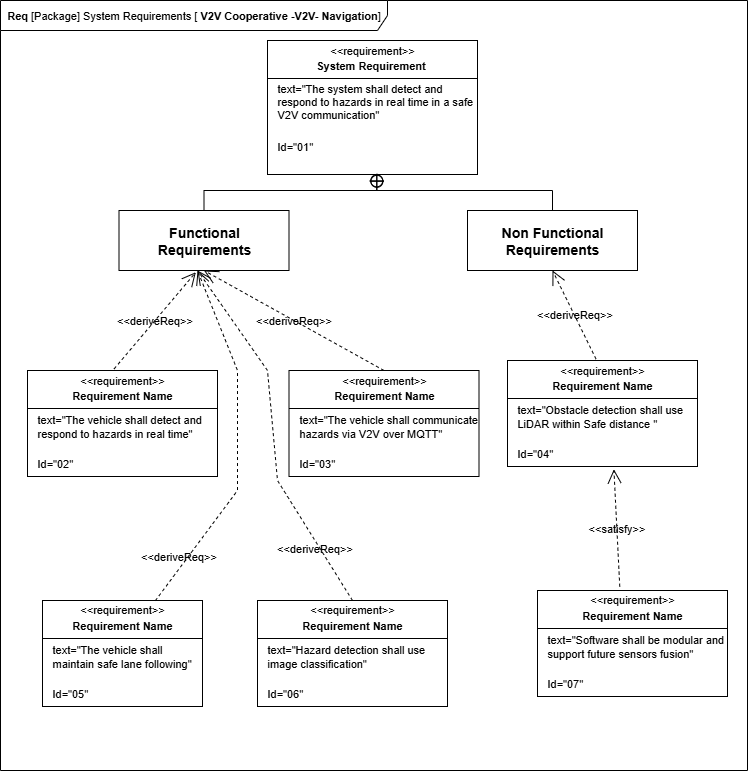

The diagram above was exported from draw.io. Its source (the exported page's mxGraphModel, read from the mxfile embedded in the PNG):
<mxGraphModel dx="1594" dy="895" grid="1" gridSize="10" guides="1" tooltips="1" connect="1" arrows="1" fold="1" page="1" pageScale="1" pageWidth="827" pageHeight="1169" math="0" shadow="0">
  <root>
    <mxCell id="0" />
    <mxCell id="1" parent="0" />
    <mxCell id="mPgQsxYJiPaG7lfjC5M3-1" value="&lt;font&gt;&lt;b&gt;Req &lt;/b&gt;[Package] System Requirements [ &lt;b&gt;V2V Cooperative -V2V- Navigation&lt;/b&gt;&lt;span style=&quot;background-color: transparent; color: light-dark(rgb(0, 0, 0), rgb(255, 255, 255));&quot;&gt;]&lt;/span&gt;&lt;/font&gt;" style="shape=umlFrame;whiteSpace=wrap;html=1;pointerEvents=0;width=387;height=30;strokeWidth=1;fontSize=11;labelBackgroundColor=none;" vertex="1" parent="1">
      <mxGeometry x="33" y="230" width="747" height="770" as="geometry" />
    </mxCell>
    <mxCell id="mPgQsxYJiPaG7lfjC5M3-2" value="" style="fontStyle=1;align=center;verticalAlign=middle;childLayout=stackLayout;horizontal=1;horizontalStack=0;resizeParent=1;resizeParentMax=0;resizeLast=0;marginBottom=0;strokeWidth=1;fontSize=11;labelBackgroundColor=none;" vertex="1" parent="1">
      <mxGeometry x="300" y="270" width="210" height="134" as="geometry" />
    </mxCell>
    <mxCell id="mPgQsxYJiPaG7lfjC5M3-3" value="&amp;lt;&amp;lt;requirement&amp;gt;&amp;gt;" style="html=1;align=center;spacing=0;verticalAlign=middle;strokeColor=none;fillColor=none;whiteSpace=wrap;spacingTop=3;strokeWidth=1;fontSize=11;labelBackgroundColor=none;" vertex="1" parent="mPgQsxYJiPaG7lfjC5M3-2">
      <mxGeometry width="210" height="16" as="geometry" />
    </mxCell>
    <mxCell id="mPgQsxYJiPaG7lfjC5M3-4" value="System Requirement&amp;nbsp;" style="html=1;align=center;spacing=0;verticalAlign=middle;strokeColor=none;fillColor=none;whiteSpace=wrap;fontStyle=1;strokeWidth=1;fontSize=11;labelBackgroundColor=none;" vertex="1" parent="mPgQsxYJiPaG7lfjC5M3-2">
      <mxGeometry y="16" width="210" height="18" as="geometry" />
    </mxCell>
    <mxCell id="mPgQsxYJiPaG7lfjC5M3-5" value="" style="line;strokeWidth=1;fillColor=none;align=left;verticalAlign=middle;spacingTop=-1;spacingLeft=3;spacingRight=3;rotatable=0;labelPosition=right;points=[];portConstraint=eastwest;fontSize=11;labelBackgroundColor=none;" vertex="1" parent="mPgQsxYJiPaG7lfjC5M3-2">
      <mxGeometry y="34" width="210" height="8" as="geometry" />
    </mxCell>
    <mxCell id="mPgQsxYJiPaG7lfjC5M3-6" value="text=&quot;The system shall detect and respond to hazards in real time in a safe V2V communication&quot;" style="html=1;align=left;spacing=0;verticalAlign=middle;strokeColor=none;fillColor=none;whiteSpace=wrap;spacingLeft=10;strokeWidth=1;fontSize=11;labelBackgroundColor=none;" vertex="1" parent="mPgQsxYJiPaG7lfjC5M3-2">
      <mxGeometry y="42" width="210" height="38" as="geometry" />
    </mxCell>
    <mxCell id="mPgQsxYJiPaG7lfjC5M3-7" value="Id=&quot;01&quot;" style="html=1;align=left;spacing=0;verticalAlign=middle;strokeColor=none;fillColor=none;whiteSpace=wrap;spacingLeft=10;strokeWidth=1;fontSize=11;labelBackgroundColor=none;" vertex="1" parent="mPgQsxYJiPaG7lfjC5M3-2">
      <mxGeometry y="80" width="210" height="52" as="geometry" />
    </mxCell>
    <mxCell id="mPgQsxYJiPaG7lfjC5M3-8" value="" style="html=1;align=center;spacing=0;verticalAlign=middle;strokeColor=none;fillColor=none;whiteSpace=wrap;strokeWidth=1;fontSize=11;labelBackgroundColor=none;" vertex="1" parent="mPgQsxYJiPaG7lfjC5M3-2">
      <mxGeometry y="132" width="210" height="2" as="geometry" />
    </mxCell>
    <mxCell id="mPgQsxYJiPaG7lfjC5M3-10" value="&lt;b&gt;&lt;font style=&quot;font-size: 14px;&quot;&gt;Functional Requirements&lt;/font&gt;&lt;/b&gt;" style="shape=rect;html=1;whiteSpace=wrap;align=center;strokeWidth=1;fontSize=11;labelBackgroundColor=none;" vertex="1" parent="1">
      <mxGeometry x="151.5" y="440" width="170" height="60" as="geometry" />
    </mxCell>
    <mxCell id="mPgQsxYJiPaG7lfjC5M3-11" value="&lt;b&gt;&lt;font style=&quot;font-size: 14px;&quot;&gt;Non Functional Requirements&lt;/font&gt;&lt;/b&gt;" style="shape=rect;html=1;whiteSpace=wrap;align=center;strokeWidth=1;fontSize=11;labelBackgroundColor=none;" vertex="1" parent="1">
      <mxGeometry x="500" y="440" width="170" height="60" as="geometry" />
    </mxCell>
    <mxCell id="mPgQsxYJiPaG7lfjC5M3-12" value="" style="rounded=0;html=1;labelBackgroundColor=none;endArrow=none;edgeStyle=elbowEdgeStyle;elbow=vertical;startArrow=sysMLPackCont;startSize=12;entryX=0.5;entryY=0;entryDx=0;entryDy=0;strokeWidth=1;fontSize=11;exitX=0.521;exitY=0.93;exitDx=0;exitDy=0;exitPerimeter=0;fontColor=default;" edge="1" source="mPgQsxYJiPaG7lfjC5M3-8" target="mPgQsxYJiPaG7lfjC5M3-10" parent="1">
      <mxGeometry relative="1" as="geometry">
        <mxPoint x="410" y="410" as="sourcePoint" />
        <mxPoint x="210" y="524" as="targetPoint" />
        <Array as="points">
          <mxPoint x="320" y="420" />
        </Array>
      </mxGeometry>
    </mxCell>
    <mxCell id="mPgQsxYJiPaG7lfjC5M3-13" value="" style="rounded=0;html=1;labelBackgroundColor=none;endArrow=none;edgeStyle=elbowEdgeStyle;elbow=vertical;startArrow=sysMLPackCont;startSize=12;exitX=0.52;exitY=0.643;exitDx=0;exitDy=0;exitPerimeter=0;entryX=0.5;entryY=0;entryDx=0;entryDy=0;strokeWidth=1;fontSize=11;fontColor=default;" edge="1" source="mPgQsxYJiPaG7lfjC5M3-8" target="mPgQsxYJiPaG7lfjC5M3-11" parent="1">
      <mxGeometry relative="1" as="geometry">
        <mxPoint x="409.99999999999994" y="413.476" as="sourcePoint" />
        <mxPoint x="618.2" y="530" as="targetPoint" />
        <Array as="points">
          <mxPoint x="490" y="420" />
        </Array>
      </mxGeometry>
    </mxCell>
    <mxCell id="mPgQsxYJiPaG7lfjC5M3-14" value="" style="fontStyle=1;align=center;verticalAlign=middle;childLayout=stackLayout;horizontal=1;horizontalStack=0;resizeParent=1;resizeParentMax=0;resizeLast=0;marginBottom=0;strokeWidth=1;fontSize=11;labelBackgroundColor=none;" vertex="1" parent="1">
      <mxGeometry x="60" y="600" width="190" height="106" as="geometry" />
    </mxCell>
    <mxCell id="mPgQsxYJiPaG7lfjC5M3-15" value="&amp;lt;&amp;lt;requirement&amp;gt;&amp;gt;" style="html=1;align=center;spacing=0;verticalAlign=middle;strokeColor=none;fillColor=none;whiteSpace=wrap;spacingTop=3;strokeWidth=1;fontSize=11;labelBackgroundColor=none;" vertex="1" parent="mPgQsxYJiPaG7lfjC5M3-14">
      <mxGeometry width="190" height="16" as="geometry" />
    </mxCell>
    <mxCell id="mPgQsxYJiPaG7lfjC5M3-16" value="Requirement Name" style="html=1;align=center;spacing=0;verticalAlign=middle;strokeColor=none;fillColor=none;whiteSpace=wrap;fontStyle=1;strokeWidth=1;fontSize=11;labelBackgroundColor=none;" vertex="1" parent="mPgQsxYJiPaG7lfjC5M3-14">
      <mxGeometry y="16" width="190" height="18" as="geometry" />
    </mxCell>
    <mxCell id="mPgQsxYJiPaG7lfjC5M3-17" value="" style="line;strokeWidth=1;fillColor=none;align=left;verticalAlign=middle;spacingTop=-1;spacingLeft=3;spacingRight=3;rotatable=0;labelPosition=right;points=[];portConstraint=eastwest;fontSize=11;labelBackgroundColor=none;" vertex="1" parent="mPgQsxYJiPaG7lfjC5M3-14">
      <mxGeometry y="34" width="190" height="8" as="geometry" />
    </mxCell>
    <mxCell id="mPgQsxYJiPaG7lfjC5M3-18" value="text=&quot;The vehicle shall detect and respond to hazards in real time&quot;" style="html=1;align=left;spacing=0;verticalAlign=middle;strokeColor=none;fillColor=none;whiteSpace=wrap;spacingLeft=10;strokeWidth=1;fontSize=11;labelBackgroundColor=none;" vertex="1" parent="mPgQsxYJiPaG7lfjC5M3-14">
      <mxGeometry y="42" width="190" height="28" as="geometry" />
    </mxCell>
    <mxCell id="mPgQsxYJiPaG7lfjC5M3-20" value="" style="html=1;align=center;spacing=0;verticalAlign=middle;strokeColor=none;fillColor=none;whiteSpace=wrap;strokeWidth=1;fontSize=11;labelBackgroundColor=none;" vertex="1" parent="mPgQsxYJiPaG7lfjC5M3-14">
      <mxGeometry y="70" width="190" height="10" as="geometry" />
    </mxCell>
    <mxCell id="mPgQsxYJiPaG7lfjC5M3-19" value="Id=&quot;02&quot;" style="html=1;align=left;spacing=0;verticalAlign=middle;strokeColor=none;fillColor=none;whiteSpace=wrap;spacingLeft=10;strokeWidth=1;fontSize=11;labelBackgroundColor=none;" vertex="1" parent="mPgQsxYJiPaG7lfjC5M3-14">
      <mxGeometry y="80" width="190" height="26" as="geometry" />
    </mxCell>
    <mxCell id="mPgQsxYJiPaG7lfjC5M3-21" value="" style="fontStyle=1;align=center;verticalAlign=middle;childLayout=stackLayout;horizontal=1;horizontalStack=0;resizeParent=1;resizeParentMax=0;resizeLast=0;marginBottom=0;strokeWidth=1;fontSize=11;labelBackgroundColor=none;" vertex="1" parent="1">
      <mxGeometry x="321.5" y="600" width="190" height="106" as="geometry" />
    </mxCell>
    <mxCell id="mPgQsxYJiPaG7lfjC5M3-22" value="&amp;lt;&amp;lt;requirement&amp;gt;&amp;gt;" style="html=1;align=center;spacing=0;verticalAlign=middle;strokeColor=none;fillColor=none;whiteSpace=wrap;spacingTop=3;strokeWidth=1;fontSize=11;labelBackgroundColor=none;" vertex="1" parent="mPgQsxYJiPaG7lfjC5M3-21">
      <mxGeometry width="190" height="16" as="geometry" />
    </mxCell>
    <mxCell id="mPgQsxYJiPaG7lfjC5M3-23" value="Requirement Name" style="html=1;align=center;spacing=0;verticalAlign=middle;strokeColor=none;fillColor=none;whiteSpace=wrap;fontStyle=1;strokeWidth=1;fontSize=11;labelBackgroundColor=none;" vertex="1" parent="mPgQsxYJiPaG7lfjC5M3-21">
      <mxGeometry y="16" width="190" height="18" as="geometry" />
    </mxCell>
    <mxCell id="mPgQsxYJiPaG7lfjC5M3-24" value="" style="line;strokeWidth=1;fillColor=none;align=left;verticalAlign=middle;spacingTop=-1;spacingLeft=3;spacingRight=3;rotatable=0;labelPosition=right;points=[];portConstraint=eastwest;fontSize=11;labelBackgroundColor=none;" vertex="1" parent="mPgQsxYJiPaG7lfjC5M3-21">
      <mxGeometry y="34" width="190" height="8" as="geometry" />
    </mxCell>
    <mxCell id="mPgQsxYJiPaG7lfjC5M3-25" value="text=&quot;The vehicle shall communicate hazards via V2V over MQTT&quot;" style="html=1;align=left;spacing=0;verticalAlign=middle;strokeColor=none;fillColor=none;whiteSpace=wrap;spacingLeft=10;strokeWidth=1;fontSize=11;labelBackgroundColor=none;" vertex="1" parent="mPgQsxYJiPaG7lfjC5M3-21">
      <mxGeometry y="42" width="190" height="28" as="geometry" />
    </mxCell>
    <mxCell id="mPgQsxYJiPaG7lfjC5M3-26" value="" style="html=1;align=center;spacing=0;verticalAlign=middle;strokeColor=none;fillColor=none;whiteSpace=wrap;strokeWidth=1;fontSize=11;labelBackgroundColor=none;" vertex="1" parent="mPgQsxYJiPaG7lfjC5M3-21">
      <mxGeometry y="70" width="190" height="10" as="geometry" />
    </mxCell>
    <mxCell id="mPgQsxYJiPaG7lfjC5M3-27" value="Id=&quot;03&quot;" style="html=1;align=left;spacing=0;verticalAlign=middle;strokeColor=none;fillColor=none;whiteSpace=wrap;spacingLeft=10;strokeWidth=1;fontSize=11;labelBackgroundColor=none;" vertex="1" parent="mPgQsxYJiPaG7lfjC5M3-21">
      <mxGeometry y="80" width="190" height="26" as="geometry" />
    </mxCell>
    <mxCell id="mPgQsxYJiPaG7lfjC5M3-28" value="" style="fontStyle=1;align=center;verticalAlign=middle;childLayout=stackLayout;horizontal=1;horizontalStack=0;resizeParent=1;resizeParentMax=0;resizeLast=0;marginBottom=0;strokeWidth=1;fontSize=11;labelBackgroundColor=none;" vertex="1" parent="1">
      <mxGeometry x="75" y="830" width="160" height="106" as="geometry" />
    </mxCell>
    <mxCell id="mPgQsxYJiPaG7lfjC5M3-29" value="&amp;lt;&amp;lt;requirement&amp;gt;&amp;gt;" style="html=1;align=center;spacing=0;verticalAlign=middle;strokeColor=none;fillColor=none;whiteSpace=wrap;spacingTop=3;strokeWidth=1;fontSize=11;labelBackgroundColor=none;" vertex="1" parent="mPgQsxYJiPaG7lfjC5M3-28">
      <mxGeometry width="160" height="16" as="geometry" />
    </mxCell>
    <mxCell id="mPgQsxYJiPaG7lfjC5M3-30" value="Requirement Name" style="html=1;align=center;spacing=0;verticalAlign=middle;strokeColor=none;fillColor=none;whiteSpace=wrap;fontStyle=1;strokeWidth=1;fontSize=11;labelBackgroundColor=none;" vertex="1" parent="mPgQsxYJiPaG7lfjC5M3-28">
      <mxGeometry y="16" width="160" height="18" as="geometry" />
    </mxCell>
    <mxCell id="mPgQsxYJiPaG7lfjC5M3-31" value="" style="line;strokeWidth=1;fillColor=none;align=left;verticalAlign=middle;spacingTop=-1;spacingLeft=3;spacingRight=3;rotatable=0;labelPosition=right;points=[];portConstraint=eastwest;fontSize=11;labelBackgroundColor=none;" vertex="1" parent="mPgQsxYJiPaG7lfjC5M3-28">
      <mxGeometry y="34" width="160" height="8" as="geometry" />
    </mxCell>
    <mxCell id="mPgQsxYJiPaG7lfjC5M3-32" value="text=&quot;The vehicle shall maintain safe lane following&quot;" style="html=1;align=left;spacing=0;verticalAlign=middle;strokeColor=none;fillColor=none;whiteSpace=wrap;spacingLeft=10;strokeWidth=1;fontSize=11;labelBackgroundColor=none;" vertex="1" parent="mPgQsxYJiPaG7lfjC5M3-28">
      <mxGeometry y="42" width="160" height="28" as="geometry" />
    </mxCell>
    <mxCell id="mPgQsxYJiPaG7lfjC5M3-33" value="" style="html=1;align=center;spacing=0;verticalAlign=middle;strokeColor=none;fillColor=none;whiteSpace=wrap;strokeWidth=1;fontSize=11;labelBackgroundColor=none;" vertex="1" parent="mPgQsxYJiPaG7lfjC5M3-28">
      <mxGeometry y="70" width="160" height="10" as="geometry" />
    </mxCell>
    <mxCell id="mPgQsxYJiPaG7lfjC5M3-34" value="Id=&quot;05&quot;" style="html=1;align=left;spacing=0;verticalAlign=middle;strokeColor=none;fillColor=none;whiteSpace=wrap;spacingLeft=10;strokeWidth=1;fontSize=11;labelBackgroundColor=none;" vertex="1" parent="mPgQsxYJiPaG7lfjC5M3-28">
      <mxGeometry y="80" width="160" height="26" as="geometry" />
    </mxCell>
    <mxCell id="mPgQsxYJiPaG7lfjC5M3-35" value="" style="fontStyle=1;align=center;verticalAlign=middle;childLayout=stackLayout;horizontal=1;horizontalStack=0;resizeParent=1;resizeParentMax=0;resizeLast=0;marginBottom=0;strokeWidth=1;fontSize=11;labelBackgroundColor=none;" vertex="1" parent="1">
      <mxGeometry x="290" y="830" width="190" height="106" as="geometry" />
    </mxCell>
    <mxCell id="mPgQsxYJiPaG7lfjC5M3-36" value="&amp;lt;&amp;lt;requirement&amp;gt;&amp;gt;" style="html=1;align=center;spacing=0;verticalAlign=middle;strokeColor=none;fillColor=none;whiteSpace=wrap;spacingTop=3;strokeWidth=1;fontSize=11;labelBackgroundColor=none;" vertex="1" parent="mPgQsxYJiPaG7lfjC5M3-35">
      <mxGeometry width="190" height="16" as="geometry" />
    </mxCell>
    <mxCell id="mPgQsxYJiPaG7lfjC5M3-37" value="Requirement Name" style="html=1;align=center;spacing=0;verticalAlign=middle;strokeColor=none;fillColor=none;whiteSpace=wrap;fontStyle=1;strokeWidth=1;fontSize=11;labelBackgroundColor=none;" vertex="1" parent="mPgQsxYJiPaG7lfjC5M3-35">
      <mxGeometry y="16" width="190" height="18" as="geometry" />
    </mxCell>
    <mxCell id="mPgQsxYJiPaG7lfjC5M3-38" value="" style="line;strokeWidth=1;fillColor=none;align=left;verticalAlign=middle;spacingTop=-1;spacingLeft=3;spacingRight=3;rotatable=0;labelPosition=right;points=[];portConstraint=eastwest;fontSize=11;labelBackgroundColor=none;" vertex="1" parent="mPgQsxYJiPaG7lfjC5M3-35">
      <mxGeometry y="34" width="190" height="8" as="geometry" />
    </mxCell>
    <mxCell id="mPgQsxYJiPaG7lfjC5M3-39" value="text=&quot;Hazard detection shall use image classification&quot;" style="html=1;align=left;spacing=0;verticalAlign=middle;strokeColor=none;fillColor=none;whiteSpace=wrap;spacingLeft=10;strokeWidth=1;fontSize=11;labelBackgroundColor=none;" vertex="1" parent="mPgQsxYJiPaG7lfjC5M3-35">
      <mxGeometry y="42" width="190" height="28" as="geometry" />
    </mxCell>
    <mxCell id="mPgQsxYJiPaG7lfjC5M3-40" value="" style="html=1;align=center;spacing=0;verticalAlign=middle;strokeColor=none;fillColor=none;whiteSpace=wrap;strokeWidth=1;fontSize=11;labelBackgroundColor=none;" vertex="1" parent="mPgQsxYJiPaG7lfjC5M3-35">
      <mxGeometry y="70" width="190" height="10" as="geometry" />
    </mxCell>
    <mxCell id="mPgQsxYJiPaG7lfjC5M3-41" value="Id=&quot;06&quot;" style="html=1;align=left;spacing=0;verticalAlign=middle;strokeColor=none;fillColor=none;whiteSpace=wrap;spacingLeft=10;strokeWidth=1;fontSize=11;labelBackgroundColor=none;" vertex="1" parent="mPgQsxYJiPaG7lfjC5M3-35">
      <mxGeometry y="80" width="190" height="26" as="geometry" />
    </mxCell>
    <mxCell id="mPgQsxYJiPaG7lfjC5M3-42" value="" style="fontStyle=1;align=center;verticalAlign=middle;childLayout=stackLayout;horizontal=1;horizontalStack=0;resizeParent=1;resizeParentMax=0;resizeLast=0;marginBottom=0;strokeWidth=1;fontSize=11;labelBackgroundColor=none;" vertex="1" parent="1">
      <mxGeometry x="540" y="590" width="190" height="106" as="geometry" />
    </mxCell>
    <mxCell id="mPgQsxYJiPaG7lfjC5M3-43" value="&amp;lt;&amp;lt;requirement&amp;gt;&amp;gt;" style="html=1;align=center;spacing=0;verticalAlign=middle;strokeColor=none;fillColor=none;whiteSpace=wrap;spacingTop=3;strokeWidth=1;fontSize=11;labelBackgroundColor=none;" vertex="1" parent="mPgQsxYJiPaG7lfjC5M3-42">
      <mxGeometry width="190" height="16" as="geometry" />
    </mxCell>
    <mxCell id="mPgQsxYJiPaG7lfjC5M3-44" value="Requirement Name" style="html=1;align=center;spacing=0;verticalAlign=middle;strokeColor=none;fillColor=none;whiteSpace=wrap;fontStyle=1;strokeWidth=1;fontSize=11;labelBackgroundColor=none;" vertex="1" parent="mPgQsxYJiPaG7lfjC5M3-42">
      <mxGeometry y="16" width="190" height="18" as="geometry" />
    </mxCell>
    <mxCell id="mPgQsxYJiPaG7lfjC5M3-45" value="" style="line;strokeWidth=1;fillColor=none;align=left;verticalAlign=middle;spacingTop=-1;spacingLeft=3;spacingRight=3;rotatable=0;labelPosition=right;points=[];portConstraint=eastwest;fontSize=11;labelBackgroundColor=none;" vertex="1" parent="mPgQsxYJiPaG7lfjC5M3-42">
      <mxGeometry y="34" width="190" height="8" as="geometry" />
    </mxCell>
    <mxCell id="mPgQsxYJiPaG7lfjC5M3-46" value="text=&quot;Obstacle detection shall use LiDAR within Safe distance &quot;" style="html=1;align=left;spacing=0;verticalAlign=middle;strokeColor=none;fillColor=none;whiteSpace=wrap;spacingLeft=10;strokeWidth=1;fontSize=11;labelBackgroundColor=none;" vertex="1" parent="mPgQsxYJiPaG7lfjC5M3-42">
      <mxGeometry y="42" width="190" height="28" as="geometry" />
    </mxCell>
    <mxCell id="mPgQsxYJiPaG7lfjC5M3-47" value="" style="html=1;align=center;spacing=0;verticalAlign=middle;strokeColor=none;fillColor=none;whiteSpace=wrap;strokeWidth=1;fontSize=11;labelBackgroundColor=none;" vertex="1" parent="mPgQsxYJiPaG7lfjC5M3-42">
      <mxGeometry y="70" width="190" height="10" as="geometry" />
    </mxCell>
    <mxCell id="mPgQsxYJiPaG7lfjC5M3-48" value="Id=&quot;04&quot;" style="html=1;align=left;spacing=0;verticalAlign=middle;strokeColor=none;fillColor=none;whiteSpace=wrap;spacingLeft=10;strokeWidth=1;fontSize=11;labelBackgroundColor=none;" vertex="1" parent="mPgQsxYJiPaG7lfjC5M3-42">
      <mxGeometry y="80" width="190" height="26" as="geometry" />
    </mxCell>
    <mxCell id="mPgQsxYJiPaG7lfjC5M3-49" value="" style="fontStyle=1;align=center;verticalAlign=middle;childLayout=stackLayout;horizontal=1;horizontalStack=0;resizeParent=1;resizeParentMax=0;resizeLast=0;marginBottom=0;strokeWidth=1;fontSize=11;labelBackgroundColor=none;" vertex="1" parent="1">
      <mxGeometry x="570" y="820" width="190" height="106" as="geometry" />
    </mxCell>
    <mxCell id="mPgQsxYJiPaG7lfjC5M3-50" value="&amp;lt;&amp;lt;requirement&amp;gt;&amp;gt;" style="html=1;align=center;spacing=0;verticalAlign=middle;strokeColor=none;fillColor=none;whiteSpace=wrap;spacingTop=3;strokeWidth=1;fontSize=11;labelBackgroundColor=none;" vertex="1" parent="mPgQsxYJiPaG7lfjC5M3-49">
      <mxGeometry width="190" height="16" as="geometry" />
    </mxCell>
    <mxCell id="mPgQsxYJiPaG7lfjC5M3-51" value="Requirement Name" style="html=1;align=center;spacing=0;verticalAlign=middle;strokeColor=none;fillColor=none;whiteSpace=wrap;fontStyle=1;strokeWidth=1;fontSize=11;labelBackgroundColor=none;" vertex="1" parent="mPgQsxYJiPaG7lfjC5M3-49">
      <mxGeometry y="16" width="190" height="18" as="geometry" />
    </mxCell>
    <mxCell id="mPgQsxYJiPaG7lfjC5M3-52" value="" style="line;strokeWidth=1;fillColor=none;align=left;verticalAlign=middle;spacingTop=-1;spacingLeft=3;spacingRight=3;rotatable=0;labelPosition=right;points=[];portConstraint=eastwest;fontSize=11;labelBackgroundColor=none;" vertex="1" parent="mPgQsxYJiPaG7lfjC5M3-49">
      <mxGeometry y="34" width="190" height="8" as="geometry" />
    </mxCell>
    <mxCell id="mPgQsxYJiPaG7lfjC5M3-53" value="text=&quot;Software shall be modular and support future sensors fusion&quot;" style="html=1;align=left;spacing=0;verticalAlign=middle;strokeColor=none;fillColor=none;whiteSpace=wrap;spacingLeft=10;strokeWidth=1;fontSize=11;labelBackgroundColor=none;" vertex="1" parent="mPgQsxYJiPaG7lfjC5M3-49">
      <mxGeometry y="42" width="190" height="28" as="geometry" />
    </mxCell>
    <mxCell id="mPgQsxYJiPaG7lfjC5M3-54" value="" style="html=1;align=center;spacing=0;verticalAlign=middle;strokeColor=none;fillColor=none;whiteSpace=wrap;strokeWidth=1;fontSize=11;labelBackgroundColor=none;" vertex="1" parent="mPgQsxYJiPaG7lfjC5M3-49">
      <mxGeometry y="70" width="190" height="10" as="geometry" />
    </mxCell>
    <mxCell id="mPgQsxYJiPaG7lfjC5M3-55" value="Id=&quot;07&quot;" style="html=1;align=left;spacing=0;verticalAlign=middle;strokeColor=none;fillColor=none;whiteSpace=wrap;spacingLeft=10;strokeWidth=1;fontSize=11;labelBackgroundColor=none;" vertex="1" parent="mPgQsxYJiPaG7lfjC5M3-49">
      <mxGeometry y="80" width="190" height="26" as="geometry" />
    </mxCell>
    <mxCell id="mPgQsxYJiPaG7lfjC5M3-60" value="&amp;lt;&amp;lt;deriveReq&amp;gt;&amp;gt;" style="endArrow=open;html=1;edgeStyle=none;endSize=12;dashed=1;rounded=0;entryX=0.452;entryY=1.029;entryDx=0;entryDy=0;entryPerimeter=0;exitX=0.456;exitY=-0.103;exitDx=0;exitDy=0;exitPerimeter=0;fontSize=11;labelBackgroundColor=none;fontColor=default;" edge="1" source="mPgQsxYJiPaG7lfjC5M3-15" target="mPgQsxYJiPaG7lfjC5M3-10" parent="1">
      <mxGeometry relative="1" as="geometry">
        <mxPoint x="390" y="650" as="sourcePoint" />
        <mxPoint x="510" y="650" as="targetPoint" />
      </mxGeometry>
    </mxCell>
    <mxCell id="mPgQsxYJiPaG7lfjC5M3-61" value="&amp;lt;&amp;lt;deriveReq&amp;gt;&amp;gt;" style="endArrow=open;html=1;edgeStyle=none;endSize=12;dashed=1;rounded=0;entryX=0.5;entryY=1;entryDx=0;entryDy=0;exitX=0.5;exitY=0;exitDx=0;exitDy=0;fontSize=11;labelBackgroundColor=none;fontColor=default;" edge="1" parent="1" source="mPgQsxYJiPaG7lfjC5M3-22" target="mPgQsxYJiPaG7lfjC5M3-10">
      <mxGeometry relative="1" as="geometry">
        <mxPoint x="260" y="606" as="sourcePoint" />
        <mxPoint x="330" y="560" as="targetPoint" />
      </mxGeometry>
    </mxCell>
    <mxCell id="mPgQsxYJiPaG7lfjC5M3-62" value="&amp;lt;&amp;lt;deriveReq&amp;gt;&amp;gt;" style="endArrow=open;html=1;edgeStyle=none;endSize=12;dashed=1;rounded=0;exitX=0.705;exitY=0.016;exitDx=0;exitDy=0;exitPerimeter=0;fontSize=11;labelBackgroundColor=none;fontColor=default;" edge="1" parent="1" source="mPgQsxYJiPaG7lfjC5M3-29">
      <mxGeometry x="-0.7345" y="8" relative="1" as="geometry">
        <mxPoint x="290" y="636" as="sourcePoint" />
        <mxPoint x="230" y="500" as="targetPoint" />
        <Array as="points">
          <mxPoint x="270" y="720" />
          <mxPoint x="270" y="600" />
        </Array>
        <mxPoint as="offset" />
      </mxGeometry>
    </mxCell>
    <mxCell id="mPgQsxYJiPaG7lfjC5M3-63" value="&amp;lt;&amp;lt;deriveReq&amp;gt;&amp;gt;" style="endArrow=open;html=1;edgeStyle=none;endSize=12;dashed=1;rounded=0;exitX=0.5;exitY=0;exitDx=0;exitDy=0;fontSize=11;labelBackgroundColor=none;fontColor=default;" edge="1" parent="1" source="mPgQsxYJiPaG7lfjC5M3-36">
      <mxGeometry x="-0.6508" y="5" relative="1" as="geometry">
        <mxPoint x="314" y="900" as="sourcePoint" />
        <mxPoint x="230" y="500" as="targetPoint" />
        <Array as="points">
          <mxPoint x="310" y="710" />
          <mxPoint x="300" y="600" />
        </Array>
        <mxPoint as="offset" />
      </mxGeometry>
    </mxCell>
    <mxCell id="mPgQsxYJiPaG7lfjC5M3-64" value="&amp;lt;&amp;lt;deriveReq&amp;gt;&amp;gt;" style="endArrow=open;html=1;edgeStyle=none;endSize=12;dashed=1;rounded=0;entryX=0.5;entryY=1;entryDx=0;entryDy=0;exitX=0.466;exitY=-0.09;exitDx=0;exitDy=0;exitPerimeter=0;fontSize=11;labelBackgroundColor=none;fontColor=default;" edge="1" parent="1" source="mPgQsxYJiPaG7lfjC5M3-43" target="mPgQsxYJiPaG7lfjC5M3-11">
      <mxGeometry relative="1" as="geometry">
        <mxPoint x="760" y="620" as="sourcePoint" />
        <mxPoint x="600" y="570" as="targetPoint" />
      </mxGeometry>
    </mxCell>
    <mxCell id="mPgQsxYJiPaG7lfjC5M3-67" value="&amp;lt;&amp;lt;satisfy&amp;gt;&amp;gt;" style="endArrow=open;edgeStyle=none;endSize=12;dashed=1;html=1;rounded=0;entryX=0.56;entryY=1.107;entryDx=0;entryDy=0;entryPerimeter=0;exitX=0.433;exitY=-0.243;exitDx=0;exitDy=0;exitPerimeter=0;fontSize=11;labelBackgroundColor=none;fontColor=default;" edge="1" source="mPgQsxYJiPaG7lfjC5M3-50" target="mPgQsxYJiPaG7lfjC5M3-48" parent="1">
      <mxGeometry relative="1" as="geometry">
        <mxPoint x="320" y="680" as="sourcePoint" />
        <mxPoint x="440" y="680" as="targetPoint" />
      </mxGeometry>
    </mxCell>
  </root>
</mxGraphModel>